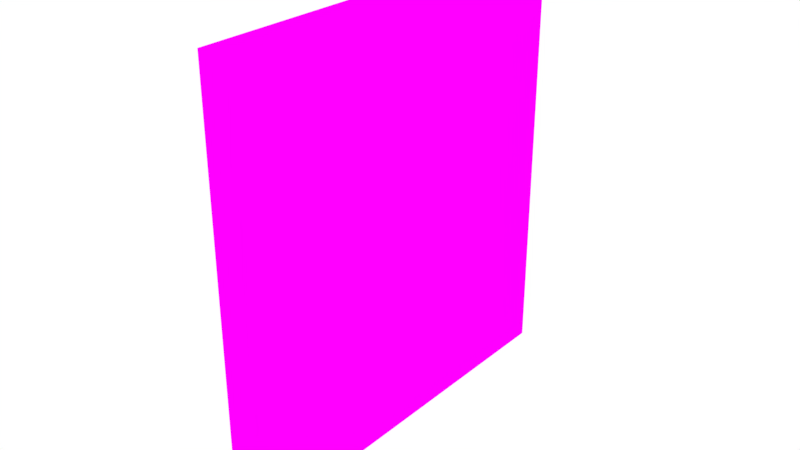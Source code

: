 # Source: Room01.blend  (saved by Blender 2.79.0; exported with 4.5.12 LTS)
import bpy
from mathutils import Matrix  # noqa: F401  (used for matrix-valued properties, if any)

bpy.ops.wm.read_factory_settings(use_empty=True)
scene = bpy.context.scene
scene.name = 'Scene'

# ---- collections
col_collection_1 = bpy.data.collections.new('Collection 1'); scene.collection.children.link(col_collection_1)

# ---- images (referenced by path relative to the original .blend; pixels are not part of the script)
import os
ASSET_DIR = os.environ.get("B2B_ASSET_DIR", "")  # directory of the original .blend (textures are referenced by path, not embedded)
HERE = os.path.dirname(os.path.abspath(__file__))  # packed textures are extracted next to this script under _unpacked/

def load_image(name, relpath, width, height, colorspace="sRGB"):
    """Load a texture the original file referenced (path relative to the .blend, or extracted next to this script)."""
    p = next((c for c in (os.path.join(HERE, relpath), os.path.join(ASSET_DIR, relpath)) if relpath and os.path.exists(c)), "")
    if p:
        img = bpy.data.images.load(p, check_existing=True)
        img.name = name
    else:  # same state as the original file: an image datablock whose file is absent (Cycles renders it pink)
        img = bpy.data.images.new(name, width, height)
        img.source = "FILE"
        img.filepath = "//" + (relpath or name)
    img.colorspace_settings.name = colorspace
    return img
img_room01_bake = load_image('Room01_Bake', 'Room01_Bake.png', 1024, 1024, 'sRGB')

# ---- materials (node trees are filled in below, after node groups)
mat_material = bpy.data.materials.new('Material')
mat_material.alpha_threshold = 0.0
mat_material.roughness = 0.5

# ---- material node trees
mat_material.use_nodes = True; mat_material.node_tree.nodes.clear()
_N = mat_material.node_tree.nodes; _L = mat_material.node_tree.links
n0 = _N.new('ShaderNodeOutputMaterial'); n0.name = 'Material Output'; n0.location = (300, 300)
n1 = _N.new('ShaderNodeBsdfDiffuse'); n1.name = 'Diffuse BSDF'; n1.location = (10, 300)
n2 = _N.new('ShaderNodeTexImage'); n2.name = 'Image Texture'; n2.location = (-180, 300)
n2.width = 140
n2.image = img_room01_bake
_L.new(n1.outputs[0], n0.inputs[0])
_L.new(n2.outputs[0], n1.inputs[0])
n0.is_active_output = True

# ---- world
world_world = bpy.data.worlds.new('World'); scene.world = world_world
world_world.color = (1.0, 1.0, 1.0)
world_world.use_sun_shadow = False
world_world.sun_shadow_jitter_overblur = 0.0
world_world.cycles.sampling_method = 'MANUAL'

# ---- meshes
me_circle_009 = bpy.data.meshes.new('Circle.009')
me_circle_009.from_pydata([(21.46, -5.781, 0.1876), (21.45, 5.338, 0.1876), (21.46, -5.781, 11.58), (21.45, 5.338, 11.61)], [], [(1, 0, 2, 3)])
_uv = me_circle_009.uv_layers.new(name='UVMap')
_uv.uv.foreach_set('vector', [1.0, 1.0, 0.0, 1.0, 8.577e-08, 0.003186, 1.0, 0.0])
me_circle_009.materials.append(mat_material)
me_circle_009.use_remesh_preserve_volume = False
me_circle_009.use_remesh_preserve_attributes = False
me_circle_009.use_mirror_vertex_groups = False
me_circle_009.update()

# ---- objects
ob_room_001 = bpy.data.objects.new('Room.001', me_circle_009)

# ---- transforms, parenting, visibility, modifiers, constraints
ob_room_001.location = (0.0, 0.0, 0.0)
ob_room_001.lineart.crease_threshold = 0.0

# ---- collection membership
col_collection_1.objects.link(ob_room_001)

# ---- scene / render settings (as saved in the file)
scene.frame_start = 1; scene.frame_end = 250; scene.frame_set(1)
scene.render.engine = 'CYCLES'
scene.render.resolution_percentage = 50
scene.render.dither_intensity = 0.0
scene.cycles.use_denoising = False
scene.cycles.samples = 128
scene.cycles.sampling_pattern = 'TABULATED_SOBOL'
scene.cycles.use_adaptive_sampling = False
scene.cycles.use_light_tree = False
scene.cycles.blur_glossy = 0.0
scene.cycles.sample_clamp_indirect = 0.0
scene.cycles.bake_type = 'ENVIRONMENT'
scene.view_settings.view_transform = 'Standard'
bpy.context.view_layer.update()

# ---- added for rendering (the .blend has no active camera): camera
cam_auto = bpy.data.cameras.new('AutoCamera')
cam_auto.lens = 50.0
cam_auto.sensor_width = 36.0
cam_auto.clip_end = 1000.0
ob_auto_camera = bpy.data.objects.new('AutoCamera', cam_auto)
scene.collection.objects.link(ob_auto_camera)
ob_auto_camera.location = (36.2086, -17.9238, 17.7029)
ob_auto_camera.rotation_euler = (1.09748, -7.21219e-08, 0.694738)
scene.camera = ob_auto_camera
bpy.context.view_layer.update()

